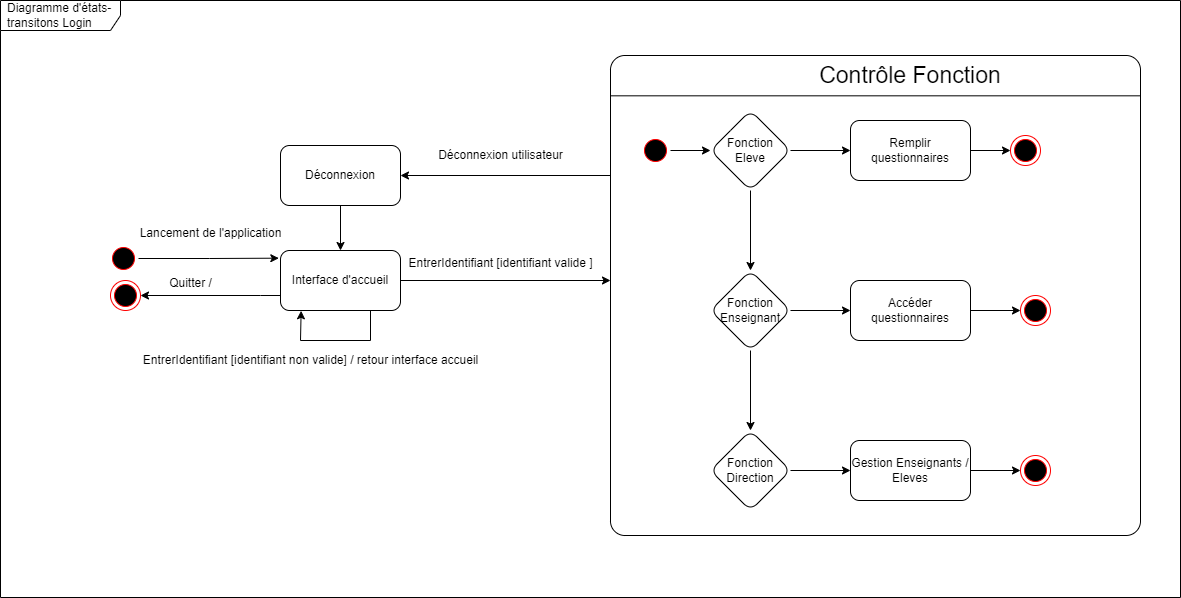

The diagram above was exported from draw.io. Its source (the exported page's mxGraphModel, read from the mxfile embedded in the PNG):
<mxGraphModel dx="2164" dy="1688" grid="1" gridSize="10" guides="1" tooltips="1" connect="1" arrows="1" fold="1" page="1" pageScale="1" pageWidth="827" pageHeight="1169" math="0" shadow="0">
  <root>
    <mxCell id="0" />
    <mxCell id="1" parent="0" />
    <mxCell id="abvY6ELjyZ5EaEnxxAVF-40" style="edgeStyle=orthogonalEdgeStyle;rounded=0;orthogonalLoop=1;jettySize=auto;html=1;exitX=0;exitY=0.25;exitDx=0;exitDy=0;fontSize=23;" parent="1" source="abvY6ELjyZ5EaEnxxAVF-9" target="abvY6ELjyZ5EaEnxxAVF-41" edge="1">
      <mxGeometry relative="1" as="geometry">
        <mxPoint x="309.99999999999955" y="114.53846153846143" as="targetPoint" />
      </mxGeometry>
    </mxCell>
    <mxCell id="abvY6ELjyZ5EaEnxxAVF-9" value="" style="rounded=1;whiteSpace=wrap;html=1;fillColor=none;shadow=0;sketch=0;glass=0;arcSize=3;" parent="1" vertex="1">
      <mxGeometry x="370" y="-5" width="530" height="480" as="geometry" />
    </mxCell>
    <mxCell id="Ww-bNy5FXlPVnw8g5APJ-25" value="Diagramme d'états-transitons Login" style="shape=umlFrame;whiteSpace=wrap;html=1;width=120;height=30;boundedLbl=1;verticalAlign=middle;align=left;spacingLeft=5;fillColor=none;" parent="1" vertex="1">
      <mxGeometry x="-240" y="-60" width="1180" height="597" as="geometry" />
    </mxCell>
    <mxCell id="abvY6ELjyZ5EaEnxxAVF-4" style="edgeStyle=orthogonalEdgeStyle;rounded=0;orthogonalLoop=1;jettySize=auto;html=1;entryX=-0.014;entryY=0.128;entryDx=0;entryDy=0;entryPerimeter=0;" parent="1" source="Ww-bNy5FXlPVnw8g5APJ-1" target="Ww-bNy5FXlPVnw8g5APJ-3" edge="1">
      <mxGeometry relative="1" as="geometry" />
    </mxCell>
    <mxCell id="Ww-bNy5FXlPVnw8g5APJ-1" value="" style="ellipse;html=1;shape=startState;fillColor=#000000;strokeColor=#ff0000;" parent="1" vertex="1">
      <mxGeometry x="-132" y="183" width="30" height="30" as="geometry" />
    </mxCell>
    <mxCell id="Ww-bNy5FXlPVnw8g5APJ-5" value="" style="edgeStyle=orthogonalEdgeStyle;rounded=0;orthogonalLoop=1;jettySize=auto;html=1;entryX=0;entryY=0.5;entryDx=0;entryDy=0;" parent="1" source="Ww-bNy5FXlPVnw8g5APJ-3" edge="1">
      <mxGeometry relative="1" as="geometry">
        <mxPoint x="369.99999999999955" y="220" as="targetPoint" />
      </mxGeometry>
    </mxCell>
    <mxCell id="abvY6ELjyZ5EaEnxxAVF-26" style="edgeStyle=orthogonalEdgeStyle;rounded=0;orthogonalLoop=1;jettySize=auto;html=1;entryX=1;entryY=0.5;entryDx=0;entryDy=0;fontSize=23;" parent="1" source="Ww-bNy5FXlPVnw8g5APJ-3" target="abvY6ELjyZ5EaEnxxAVF-3" edge="1">
      <mxGeometry relative="1" as="geometry">
        <Array as="points">
          <mxPoint x="20" y="235" />
          <mxPoint x="20" y="235" />
        </Array>
      </mxGeometry>
    </mxCell>
    <mxCell id="Ww-bNy5FXlPVnw8g5APJ-3" value="Interface d'accueil" style="rounded=1;whiteSpace=wrap;html=1;fillColor=none;" parent="1" vertex="1">
      <mxGeometry x="40" y="190" width="120" height="60" as="geometry" />
    </mxCell>
    <mxCell id="abvY6ELjyZ5EaEnxxAVF-1" value="" style="endArrow=classic;html=1;rounded=0;exitX=0.75;exitY=1;exitDx=0;exitDy=0;entryX=0.172;entryY=1.005;entryDx=0;entryDy=0;entryPerimeter=0;" parent="1" source="Ww-bNy5FXlPVnw8g5APJ-3" target="Ww-bNy5FXlPVnw8g5APJ-3" edge="1">
      <mxGeometry width="50" height="50" relative="1" as="geometry">
        <mxPoint x="320" y="310" as="sourcePoint" />
        <mxPoint x="370" y="260" as="targetPoint" />
        <Array as="points">
          <mxPoint x="130" y="280" />
          <mxPoint x="60" y="280" />
        </Array>
      </mxGeometry>
    </mxCell>
    <mxCell id="abvY6ELjyZ5EaEnxxAVF-2" value="EntrerIdentifiant [identifiant non valide] / retour interface accueil" style="text;html=1;align=center;verticalAlign=middle;resizable=0;points=[];autosize=1;strokeColor=none;fillColor=none;" parent="1" vertex="1">
      <mxGeometry x="-105" y="290" width="350" height="20" as="geometry" />
    </mxCell>
    <mxCell id="abvY6ELjyZ5EaEnxxAVF-3" value="" style="ellipse;html=1;shape=endState;fillColor=#000000;strokeColor=#ff0000;" parent="1" vertex="1">
      <mxGeometry x="-130" y="220" width="30" height="30" as="geometry" />
    </mxCell>
    <mxCell id="abvY6ELjyZ5EaEnxxAVF-6" value="Quitter /" style="text;html=1;align=center;verticalAlign=middle;resizable=0;points=[];autosize=1;strokeColor=none;fillColor=none;" parent="1" vertex="1">
      <mxGeometry x="-80" y="213" width="60" height="20" as="geometry" />
    </mxCell>
    <mxCell id="abvY6ELjyZ5EaEnxxAVF-7" value="EntrerIdentifiant [identifiant valide ]" style="text;html=1;align=center;verticalAlign=middle;resizable=0;points=[];autosize=1;strokeColor=none;fillColor=none;" parent="1" vertex="1">
      <mxGeometry x="160" y="193" width="200" height="20" as="geometry" />
    </mxCell>
    <mxCell id="abvY6ELjyZ5EaEnxxAVF-14" value="" style="edgeStyle=orthogonalEdgeStyle;rounded=0;orthogonalLoop=1;jettySize=auto;html=1;fontSize=23;startArrow=none;" parent="1" source="abvY6ELjyZ5EaEnxxAVF-25" target="abvY6ELjyZ5EaEnxxAVF-13" edge="1">
      <mxGeometry relative="1" as="geometry">
        <mxPoint x="389.99999999999955" y="90" as="sourcePoint" />
      </mxGeometry>
    </mxCell>
    <mxCell id="abvY6ELjyZ5EaEnxxAVF-10" value="" style="endArrow=none;html=1;rounded=0;exitX=0.001;exitY=0.084;exitDx=0;exitDy=0;exitPerimeter=0;entryX=1;entryY=0.084;entryDx=0;entryDy=0;entryPerimeter=0;" parent="1" source="abvY6ELjyZ5EaEnxxAVF-9" target="abvY6ELjyZ5EaEnxxAVF-9" edge="1">
      <mxGeometry width="50" height="50" relative="1" as="geometry">
        <mxPoint x="470" y="145" as="sourcePoint" />
        <mxPoint x="880" y="35" as="targetPoint" />
      </mxGeometry>
    </mxCell>
    <mxCell id="abvY6ELjyZ5EaEnxxAVF-11" value="&lt;font style=&quot;font-size: 23px;&quot;&gt;Contrôle Fonction&lt;/font&gt;" style="text;html=1;strokeColor=none;fillColor=none;align=center;verticalAlign=middle;whiteSpace=wrap;rounded=0;" parent="1" vertex="1">
      <mxGeometry x="570" width="200" height="30" as="geometry" />
    </mxCell>
    <mxCell id="abvY6ELjyZ5EaEnxxAVF-16" value="" style="edgeStyle=orthogonalEdgeStyle;rounded=0;orthogonalLoop=1;jettySize=auto;html=1;fontSize=23;" parent="1" source="abvY6ELjyZ5EaEnxxAVF-13" target="abvY6ELjyZ5EaEnxxAVF-15" edge="1">
      <mxGeometry relative="1" as="geometry" />
    </mxCell>
    <mxCell id="abvY6ELjyZ5EaEnxxAVF-20" value="" style="edgeStyle=orthogonalEdgeStyle;rounded=0;orthogonalLoop=1;jettySize=auto;html=1;fontSize=23;" parent="1" source="abvY6ELjyZ5EaEnxxAVF-13" target="abvY6ELjyZ5EaEnxxAVF-19" edge="1">
      <mxGeometry relative="1" as="geometry" />
    </mxCell>
    <mxCell id="abvY6ELjyZ5EaEnxxAVF-13" value="Fonction Eleve" style="rhombus;whiteSpace=wrap;html=1;fillColor=none;rounded=1;" parent="1" vertex="1">
      <mxGeometry x="470" y="50" width="80" height="80" as="geometry" />
    </mxCell>
    <mxCell id="abvY6ELjyZ5EaEnxxAVF-18" value="" style="edgeStyle=orthogonalEdgeStyle;rounded=0;orthogonalLoop=1;jettySize=auto;html=1;fontSize=23;" parent="1" source="abvY6ELjyZ5EaEnxxAVF-15" target="abvY6ELjyZ5EaEnxxAVF-17" edge="1">
      <mxGeometry relative="1" as="geometry" />
    </mxCell>
    <mxCell id="abvY6ELjyZ5EaEnxxAVF-22" value="" style="edgeStyle=orthogonalEdgeStyle;rounded=0;orthogonalLoop=1;jettySize=auto;html=1;fontSize=23;" parent="1" source="abvY6ELjyZ5EaEnxxAVF-15" target="abvY6ELjyZ5EaEnxxAVF-21" edge="1">
      <mxGeometry relative="1" as="geometry" />
    </mxCell>
    <mxCell id="abvY6ELjyZ5EaEnxxAVF-15" value="Fonction Enseignant" style="rhombus;whiteSpace=wrap;html=1;fillColor=none;rounded=1;" parent="1" vertex="1">
      <mxGeometry x="470" y="210" width="80" height="80" as="geometry" />
    </mxCell>
    <mxCell id="abvY6ELjyZ5EaEnxxAVF-24" value="" style="edgeStyle=orthogonalEdgeStyle;rounded=0;orthogonalLoop=1;jettySize=auto;html=1;fontSize=23;" parent="1" source="abvY6ELjyZ5EaEnxxAVF-17" target="abvY6ELjyZ5EaEnxxAVF-23" edge="1">
      <mxGeometry relative="1" as="geometry" />
    </mxCell>
    <mxCell id="abvY6ELjyZ5EaEnxxAVF-17" value="Fonction Direction" style="rhombus;whiteSpace=wrap;html=1;fillColor=none;rounded=1;" parent="1" vertex="1">
      <mxGeometry x="470" y="370" width="80" height="80" as="geometry" />
    </mxCell>
    <mxCell id="abvY6ELjyZ5EaEnxxAVF-34" style="edgeStyle=orthogonalEdgeStyle;rounded=0;orthogonalLoop=1;jettySize=auto;html=1;fontSize=23;" parent="1" source="abvY6ELjyZ5EaEnxxAVF-19" edge="1">
      <mxGeometry relative="1" as="geometry">
        <mxPoint x="770" y="90" as="targetPoint" />
      </mxGeometry>
    </mxCell>
    <mxCell id="abvY6ELjyZ5EaEnxxAVF-19" value="Remplir questionnaires" style="whiteSpace=wrap;html=1;fillColor=none;rounded=1;" parent="1" vertex="1">
      <mxGeometry x="610" y="60" width="120" height="60" as="geometry" />
    </mxCell>
    <mxCell id="abvY6ELjyZ5EaEnxxAVF-35" style="edgeStyle=orthogonalEdgeStyle;rounded=0;orthogonalLoop=1;jettySize=auto;html=1;fontSize=23;" parent="1" source="abvY6ELjyZ5EaEnxxAVF-21" edge="1">
      <mxGeometry relative="1" as="geometry">
        <mxPoint x="780" y="250.00000000000023" as="targetPoint" />
      </mxGeometry>
    </mxCell>
    <mxCell id="abvY6ELjyZ5EaEnxxAVF-21" value="Accéder questionnaires" style="whiteSpace=wrap;html=1;fillColor=none;rounded=1;" parent="1" vertex="1">
      <mxGeometry x="610" y="220" width="120" height="60" as="geometry" />
    </mxCell>
    <mxCell id="abvY6ELjyZ5EaEnxxAVF-36" style="edgeStyle=orthogonalEdgeStyle;rounded=0;orthogonalLoop=1;jettySize=auto;html=1;fontSize=23;" parent="1" source="abvY6ELjyZ5EaEnxxAVF-23" edge="1">
      <mxGeometry relative="1" as="geometry">
        <mxPoint x="780" y="410.0000000000002" as="targetPoint" />
      </mxGeometry>
    </mxCell>
    <mxCell id="abvY6ELjyZ5EaEnxxAVF-23" value="Gestion Enseignants / Eleves" style="whiteSpace=wrap;html=1;fillColor=none;rounded=1;" parent="1" vertex="1">
      <mxGeometry x="610" y="380" width="120" height="60" as="geometry" />
    </mxCell>
    <mxCell id="abvY6ELjyZ5EaEnxxAVF-29" value="" style="ellipse;html=1;shape=endState;fillColor=#000000;strokeColor=#ff0000;rounded=1;shadow=0;glass=0;sketch=0;fontSize=23;" parent="1" vertex="1">
      <mxGeometry x="780" y="395" width="30" height="30" as="geometry" />
    </mxCell>
    <mxCell id="abvY6ELjyZ5EaEnxxAVF-37" value="" style="ellipse;html=1;shape=endState;fillColor=#000000;strokeColor=#ff0000;rounded=1;shadow=0;glass=0;sketch=0;fontSize=23;" parent="1" vertex="1">
      <mxGeometry x="780" y="235" width="30" height="30" as="geometry" />
    </mxCell>
    <mxCell id="abvY6ELjyZ5EaEnxxAVF-38" value="" style="ellipse;html=1;shape=endState;fillColor=#000000;strokeColor=#ff0000;rounded=1;shadow=0;glass=0;sketch=0;fontSize=23;" parent="1" vertex="1">
      <mxGeometry x="770" y="75" width="30" height="30" as="geometry" />
    </mxCell>
    <mxCell id="abvY6ELjyZ5EaEnxxAVF-25" value="" style="ellipse;html=1;shape=startState;fillColor=#000000;strokeColor=#ff0000;" parent="1" vertex="1">
      <mxGeometry x="400" y="75" width="30" height="30" as="geometry" />
    </mxCell>
    <mxCell id="abvY6ELjyZ5EaEnxxAVF-42" style="edgeStyle=orthogonalEdgeStyle;rounded=0;orthogonalLoop=1;jettySize=auto;html=1;entryX=0.5;entryY=0;entryDx=0;entryDy=0;fontSize=12;exitX=0.5;exitY=1;exitDx=0;exitDy=0;" parent="1" source="abvY6ELjyZ5EaEnxxAVF-41" target="Ww-bNy5FXlPVnw8g5APJ-3" edge="1">
      <mxGeometry relative="1" as="geometry" />
    </mxCell>
    <mxCell id="abvY6ELjyZ5EaEnxxAVF-41" value="&lt;font style=&quot;font-size: 12px;&quot;&gt;Déconnexion&lt;/font&gt;" style="rounded=1;whiteSpace=wrap;html=1;shadow=0;glass=0;sketch=0;fontSize=12;fillColor=none;" parent="1" vertex="1">
      <mxGeometry x="39.999999999999545" y="84.99846153846143" width="120" height="60" as="geometry" />
    </mxCell>
    <mxCell id="abvY6ELjyZ5EaEnxxAVF-43" value="Lancement de l'application" style="text;html=1;align=center;verticalAlign=middle;resizable=0;points=[];autosize=1;strokeColor=none;fillColor=none;fontSize=12;" parent="1" vertex="1">
      <mxGeometry x="-110" y="163" width="160" height="20" as="geometry" />
    </mxCell>
    <mxCell id="abvY6ELjyZ5EaEnxxAVF-44" value="Déconnexion utilisateur" style="text;html=1;align=center;verticalAlign=middle;resizable=0;points=[];autosize=1;strokeColor=none;fillColor=none;fontSize=12;" parent="1" vertex="1">
      <mxGeometry x="190" y="85" width="140" height="20" as="geometry" />
    </mxCell>
  </root>
</mxGraphModel>